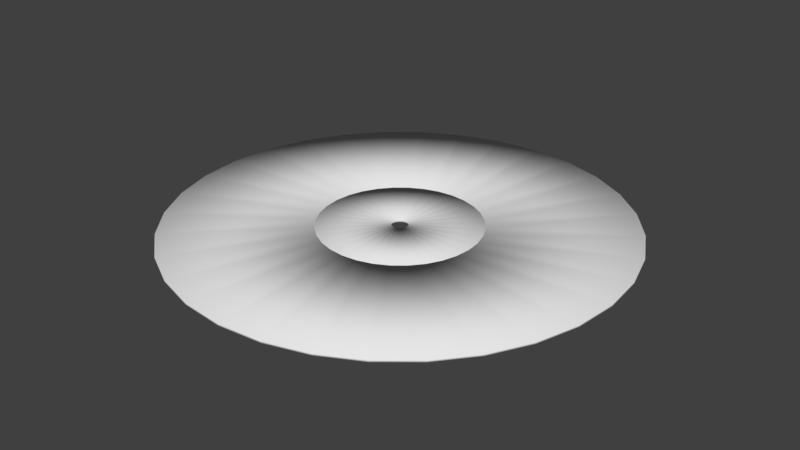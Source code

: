 # Source: Gram.Disc.blend  (saved by Blender 2.78.0; exported with 4.5.12 LTS)
import bpy
from mathutils import Matrix  # noqa: F401  (used for matrix-valued properties, if any)

bpy.ops.wm.read_factory_settings(use_empty=True)
scene = bpy.context.scene
scene.name = 'Scene'

# ---- collections
col_collection_1 = bpy.data.collections.new('Collection 1'); scene.collection.children.link(col_collection_1)

# ---- world
world_world = bpy.data.worlds.new('World'); scene.world = world_world
world_world.color = (0.05088, 0.05088, 0.05088)
world_world.use_sun_shadow = False
world_world.sun_shadow_jitter_overblur = 0.0
world_world.cycles.sampling_method = 'MANUAL'

# ---- meshes
me_plane_001 = bpy.data.meshes.new('Plane.001')
me_plane_001.from_pydata([(0.1951, 0.9808, 0.0), (0.3827, 0.9239, 0.0), (0.5556, 0.8315, 0.0), (0.7071, 0.7071, 0.0), (0.8315, 0.5556, 0.0), (0.9239, 0.3827, 0.0), (0.9808, 0.1951, 0.0), (1.0, 1.14e-06, 0.0), (0.9808, -0.1951, 0.0), (0.9239, -0.3827, 0.0), (0.8315, -0.5556, 0.0), (0.7071, -0.7071, 0.0), (0.5556, -0.8315, 0.0), (0.3827, -0.9239, 0.0), (0.1951, -0.9808, 0.0), (5.007e-07, -1.0, 0.0), (-0.1951, -0.9808, 0.0), (-0.3827, -0.9239, 0.0), (-0.5556, -0.8315, 0.0), (-0.7071, -0.7071, 0.0), (-0.8315, -0.5556, 0.0), (-0.9239, -0.3827, 0.0), (-0.9808, -0.1951, 0.0), (-1.0, -9.935e-08, 0.0), (-0.9808, 0.1951, 0.0), (-0.9239, 0.3827, 0.0), (-0.8315, 0.5556, 0.0), (-0.7071, 0.7071, 0.0), (-0.5556, 0.8315, 0.0), (-0.3827, 0.9239, 0.0), (-0.1951, 0.9808, 0.0), (-1.748e-07, 1.0, 0.0), (0.06903, 0.347, 0.0), (0.1354, 0.3269, 0.0), (0.1966, 0.2942, 0.0), (0.2502, 0.2502, 0.0), (0.2942, 0.1966, 0.0), (0.3269, 0.1354, 0.0), (0.347, 0.06903, 0.0), (0.3538, 6.557e-07, 0.0), (0.347, -0.06903, 0.0), (0.3269, -0.1354, 0.0), (0.2942, -0.1966, 0.0), (0.2502, -0.2502, 0.0), (0.1966, -0.2942, 0.0), (0.1354, -0.3269, 0.0), (0.06903, -0.347, 0.0), (3.61e-08, -0.3538, 0.0), (-0.06903, -0.347, 0.0), (-0.1354, -0.3269, 0.0), (-0.1966, -0.2942, 0.0), (-0.2502, -0.2502, 0.0), (-0.2942, -0.1966, 0.0), (-0.3269, -0.1354, 0.0), (-0.347, -0.06903, 0.0), (-0.3538, 2.17e-07, 0.0), (-0.347, 0.06903, 0.0), (-0.3269, 0.1354, 0.0), (-0.2942, 0.1966, 0.0), (-0.2502, 0.2502, 0.0), (-0.1966, 0.2942, 0.0), (-0.1354, 0.3269, 0.0), (-0.06903, 0.347, 0.0), (-2.029e-07, 0.3538, 0.0), (-1.748e-07, 1.0, 0.01), (0.1951, 0.9808, 0.01), (0.3827, 0.9239, 0.01), (0.5556, 0.8315, 0.01), (0.7071, 0.7071, 0.01), (0.8315, 0.5556, 0.01), (0.9239, 0.3827, 0.01), (0.9808, 0.1951, 0.01), (1.0, 1.14e-06, 0.01), (0.9808, -0.1951, 0.01), (0.9239, -0.3827, 0.01), (0.8315, -0.5556, 0.01), (0.7071, -0.7071, 0.01), (0.5556, -0.8315, 0.01), (0.3827, -0.9239, 0.01), (0.1951, -0.9808, 0.01), (5.007e-07, -1.0, 0.01), (-0.1951, -0.9808, 0.01), (-0.3827, -0.9239, 0.01), (-0.5556, -0.8315, 0.01), (-0.7071, -0.7071, 0.01), (-0.8315, -0.5556, 0.01), (-0.9239, -0.3827, 0.01), (-0.9808, -0.1951, 0.01), (-1.0, -9.935e-08, 0.01), (-0.9808, 0.1951, 0.01), (-0.9239, 0.3827, 0.01), (-0.8315, 0.5556, 0.01), (-0.7071, 0.7071, 0.01), (-0.5556, 0.8315, 0.01), (-0.3827, 0.9239, 0.01), (-0.1951, 0.9808, 0.01), (-2.029e-07, 0.3538, 0.01), (0.06903, 0.347, 0.01), (0.1354, 0.3269, 0.01), (0.1966, 0.2942, 0.01), (0.2502, 0.2502, 0.01), (0.2942, 0.1966, 0.01), (0.3269, 0.1354, 0.01), (0.347, 0.06903, 0.01), (0.3538, 6.557e-07, 0.01), (0.347, -0.06903, 0.01), (0.3269, -0.1354, 0.01), (0.2942, -0.1966, 0.01), (0.2502, -0.2502, 0.01), (0.1966, -0.2942, 0.01), (0.1354, -0.3269, 0.01), (0.06903, -0.347, 0.01), (3.61e-08, -0.3538, 0.01), (-0.06903, -0.347, 0.01), (-0.1354, -0.3269, 0.01), (-0.1966, -0.2942, 0.01), (-0.2502, -0.2502, 0.01), (-0.2942, -0.1966, 0.01), (-0.3269, -0.1354, 0.01), (-0.347, -0.06903, 0.01), (-0.3538, 2.17e-07, 0.01), (-0.347, 0.06903, 0.01), (-0.3269, 0.1354, 0.01), (-0.2942, 0.1966, 0.01), (-0.2502, 0.2502, 0.01), (-0.1966, 0.2942, 0.01), (-0.1354, 0.3269, 0.01), (-0.06903, 0.347, 0.01)], [], [(25, 26, 58, 57), (12, 13, 45, 44), (31, 0, 32, 63), (26, 27, 59, 58), (13, 14, 46, 45), (0, 1, 33, 32), (27, 28, 60, 59), (14, 15, 47, 46), (1, 2, 34, 33), (28, 29, 61, 60), (15, 16, 48, 47), (2, 3, 35, 34), (29, 30, 62, 61), (16, 17, 49, 48), (3, 4, 36, 35), (30, 31, 63, 62), (17, 18, 50, 49), (4, 5, 37, 36), (18, 19, 51, 50), (5, 6, 38, 37), (19, 20, 52, 51), (6, 7, 39, 38), (20, 21, 53, 52), (7, 8, 40, 39), (21, 22, 54, 53), (8, 9, 41, 40), (22, 23, 55, 54), (9, 10, 42, 41), (23, 24, 56, 55), (10, 11, 43, 42), (24, 25, 57, 56), (11, 12, 44, 43), (90, 122, 123, 91), (77, 109, 110, 78), (64, 96, 97, 65), (91, 123, 124, 92), (78, 110, 111, 79), (65, 97, 98, 66), (92, 124, 125, 93), (79, 111, 112, 80), (66, 98, 99, 67), (93, 125, 126, 94), (80, 112, 113, 81), (67, 99, 100, 68), (94, 126, 127, 95), (81, 113, 114, 82), (68, 100, 101, 69), (95, 127, 96, 64), (82, 114, 115, 83), (69, 101, 102, 70), (83, 115, 116, 84), (70, 102, 103, 71), (84, 116, 117, 85), (71, 103, 104, 72), (85, 117, 118, 86), (72, 104, 105, 73), (86, 118, 119, 87), (73, 105, 106, 74), (87, 119, 120, 88), (74, 106, 107, 75), (88, 120, 121, 89), (75, 107, 108, 76), (89, 121, 122, 90), (76, 108, 109, 77), (50, 115, 114, 49), (23, 88, 89, 24), (51, 116, 115, 50), (24, 89, 90, 25), (52, 117, 116, 51), (25, 90, 91, 26), (31, 64, 65, 0), (53, 118, 117, 52), (26, 91, 92, 27), (0, 65, 66, 1), (54, 119, 118, 53), (27, 92, 93, 28), (1, 66, 67, 2), (55, 120, 119, 54), (28, 93, 94, 29), (2, 67, 68, 3), (56, 121, 120, 55), (29, 94, 95, 30), (3, 68, 69, 4), (57, 122, 121, 56), (30, 95, 64, 31), (4, 69, 70, 5), (58, 123, 122, 57), (32, 97, 96, 63), (5, 70, 71, 6), (59, 124, 123, 58), (33, 98, 97, 32), (6, 71, 72, 7), (60, 125, 124, 59), (34, 99, 98, 33), (7, 72, 73, 8), (61, 126, 125, 60), (35, 100, 99, 34), (8, 73, 74, 9), (62, 127, 126, 61), (36, 101, 100, 35), (9, 74, 75, 10), (63, 96, 127, 62), (37, 102, 101, 36), (10, 75, 76, 11), (38, 103, 102, 37), (11, 76, 77, 12), (39, 104, 103, 38), (12, 77, 78, 13), (40, 105, 104, 39), (13, 78, 79, 14), (41, 106, 105, 40), (14, 79, 80, 15), (42, 107, 106, 41), (15, 80, 81, 16), (43, 108, 107, 42), (16, 81, 82, 17), (44, 109, 108, 43), (17, 82, 83, 18), (45, 110, 109, 44), (18, 83, 84, 19), (46, 111, 110, 45), (19, 84, 85, 20), (47, 112, 111, 46), (20, 85, 86, 21), (48, 113, 112, 47), (21, 86, 87, 22), (49, 114, 113, 48), (22, 87, 88, 23)])
me_plane_001.polygons.foreach_set('use_smooth', [True] * 128)
_uv = me_plane_001.uv_layers.new(name='UVMap')
_uv.uv.foreach_set('vector', [1.0, 0.2537, 1.0, 0.3091, 0.8237, 0.2896, 0.8237, 0.2732, 0.5285, 0.1481, 0.5558, 0.102, 0.6927, 0.2285, 0.6847, 0.2421, 0.8684, 0.5308, 0.8229, 0.552, 0.7715, 0.3612, 0.7849, 0.3549, 1.0, 0.3091, 0.9904, 0.3635, 0.8209, 0.3056, 0.8237, 0.2896, 0.5558, 0.102, 0.5906, 0.06283, 0.703, 0.217, 0.6927, 0.2285, 0.8229, 0.552, 0.7746, 0.5628, 0.7573, 0.3644, 0.7715, 0.3612, 0.9904, 0.3635, 0.9715, 0.4147, 0.8153, 0.3207, 0.8209, 0.3056, 0.5906, 0.06283, 0.6316, 0.03203, 0.7151, 0.2079, 0.703, 0.217, 0.7746, 0.5628, 0.7254, 0.5628, 0.7427, 0.3644, 0.7573, 0.3644, 0.9715, 0.4147, 0.9442, 0.4608, 0.8073, 0.3343, 0.8153, 0.3207, 0.6316, 0.03203, 0.6771, 0.01081, 0.7285, 0.2016, 0.7151, 0.2079, 0.7254, 0.5628, 0.6771, 0.552, 0.7285, 0.3612, 0.7427, 0.3644, 0.9442, 0.4608, 0.9094, 0.5, 0.797, 0.3459, 0.8073, 0.3343, 0.6771, 0.01081, 0.7254, 0.0, 0.7427, 0.1984, 0.7285, 0.2016, 0.6771, 0.552, 0.6316, 0.5308, 0.7151, 0.3549, 0.7285, 0.3612, 0.9094, 0.5, 0.8684, 0.5308, 0.7849, 0.3549, 0.797, 0.3459, 0.7254, 0.0, 0.7746, 1.685e-08, 0.7573, 0.1984, 0.7427, 0.1984, 0.6316, 0.5308, 0.5906, 0.5, 0.703, 0.3459, 0.7151, 0.3549, 0.7746, 1.685e-08, 0.8229, 0.01081, 0.7715, 0.2016, 0.7573, 0.1984, 0.5906, 0.5, 0.5558, 0.4608, 0.6927, 0.3343, 0.703, 0.3459, 0.8229, 0.01081, 0.8684, 0.03203, 0.7849, 0.2079, 0.7715, 0.2016, 0.5558, 0.4608, 0.5285, 0.4147, 0.6847, 0.3207, 0.6927, 0.3343, 0.8684, 0.03203, 0.9094, 0.06283, 0.797, 0.217, 0.7849, 0.2079, 0.5285, 0.4147, 0.5096, 0.3635, 0.6791, 0.3056, 0.6847, 0.3207, 0.9094, 0.06283, 0.9442, 0.102, 0.8073, 0.2285, 0.797, 0.217, 0.5096, 0.3635, 0.5, 0.3091, 0.6763, 0.2896, 0.6791, 0.3056, 0.9442, 0.102, 0.9715, 0.1481, 0.8153, 0.2421, 0.8073, 0.2285, 0.5, 0.3091, 0.5, 0.2537, 0.6763, 0.2732, 0.6763, 0.2896, 0.9715, 0.1481, 0.9904, 0.1993, 0.8209, 0.2572, 0.8153, 0.2421, 0.5, 0.2537, 0.5096, 0.1993, 0.6791, 0.2572, 0.6763, 0.2732, 0.9904, 0.1993, 1.0, 0.2537, 0.8237, 0.2732, 0.8209, 0.2572, 0.5096, 0.1993, 0.5285, 0.1481, 0.6847, 0.2421, 0.6791, 0.2572, 0.09063, 0.5, 0.203, 0.3459, 0.2151, 0.3549, 0.1316, 0.5308, 0.2746, 0.0, 0.2573, 0.1984, 0.2427, 0.1984, 0.2254, 6.742e-08, 0.3684, 0.5308, 0.2849, 0.3549, 0.297, 0.3459, 0.4094, 0.5, 0.1316, 0.5308, 0.2151, 0.3549, 0.2285, 0.3612, 0.1771, 0.552, 0.2254, 6.742e-08, 0.2427, 0.1984, 0.2285, 0.2016, 0.1771, 0.01081, 0.4094, 0.5, 0.297, 0.3459, 0.3073, 0.3343, 0.4442, 0.4608, 0.1771, 0.552, 0.2285, 0.3612, 0.2427, 0.3644, 0.2254, 0.5628, 0.1771, 0.01081, 0.2285, 0.2016, 0.2151, 0.2079, 0.1316, 0.03203, 0.4442, 0.4608, 0.3073, 0.3343, 0.3153, 0.3207, 0.4715, 0.4147, 0.2254, 0.5628, 0.2427, 0.3644, 0.2573, 0.3644, 0.2746, 0.5628, 0.1316, 0.03203, 0.2151, 0.2079, 0.203, 0.217, 0.09063, 0.06283, 0.4715, 0.4147, 0.3153, 0.3207, 0.3209, 0.3056, 0.4904, 0.3635, 0.2746, 0.5628, 0.2573, 0.3644, 0.2715, 0.3612, 0.3229, 0.552, 0.09063, 0.06283, 0.203, 0.217, 0.1927, 0.2285, 0.05581, 0.102, 0.4904, 0.3635, 0.3209, 0.3056, 0.3237, 0.2896, 0.5, 0.3091, 0.3229, 0.552, 0.2715, 0.3612, 0.2849, 0.3549, 0.3684, 0.5308, 0.05581, 0.102, 0.1927, 0.2285, 0.1847, 0.2421, 0.02845, 0.1481, 0.5, 0.3091, 0.3237, 0.2896, 0.3237, 0.2732, 0.5, 0.2537, 0.02845, 0.1481, 0.1847, 0.2421, 0.1791, 0.2572, 0.009607, 0.1993, 0.5, 0.2537, 0.3237, 0.2732, 0.3209, 0.2572, 0.4904, 0.1993, 0.009607, 0.1993, 0.1791, 0.2572, 0.1763, 0.2732, 0.0, 0.2537, 0.4904, 0.1993, 0.3209, 0.2572, 0.3153, 0.2421, 0.4715, 0.1481, 0.0, 0.2537, 0.1763, 0.2732, 0.1763, 0.2896, 5.989e-08, 0.3091, 0.4715, 0.1481, 0.3153, 0.2421, 0.3073, 0.2285, 0.4442, 0.102, 5.989e-08, 0.3091, 0.1763, 0.2896, 0.1791, 0.3056, 0.009607, 0.3635, 0.4442, 0.102, 0.3073, 0.2285, 0.297, 0.217, 0.4094, 0.06283, 0.009607, 0.3635, 0.1791, 0.3056, 0.1847, 0.3207, 0.02845, 0.4147, 0.4094, 0.06283, 0.297, 0.217, 0.2849, 0.2079, 0.3684, 0.03203, 0.02845, 0.4147, 0.1847, 0.3207, 0.1927, 0.3343, 0.05581, 0.4608, 0.3684, 0.03203, 0.2849, 0.2079, 0.2715, 0.2016, 0.3229, 0.01081, 0.05581, 0.4608, 0.1927, 0.3343, 0.203, 0.3459, 0.09063, 0.5, 0.3229, 0.01081, 0.2715, 0.2016, 0.2573, 0.1984, 0.2746, 0.0, 0.01758, 0.6802, 0.01507, 0.6802, 0.01507, 0.6686, 0.01758, 0.6686, 0.01005, 0.7145, 0.007536, 0.7145, 0.007536, 0.6601, 0.01005, 0.6601, 0.01256, 0.5744, 0.01005, 0.5744, 0.01005, 0.5628, 0.01256, 0.5628, 0.01005, 0.6601, 0.007536, 0.6601, 0.007536, 0.6089, 0.01005, 0.6089, 0.01256, 0.588, 0.01005, 0.588, 0.01005, 0.5744, 0.01256, 0.5744, 0.01005, 0.6089, 0.007536, 0.6089, 0.007536, 0.5628, 0.01005, 0.5628, 0.007536, 0.6993, 0.005024, 0.6993, 0.005024, 0.6481, 0.007536, 0.6481, 0.01256, 0.6031, 0.01005, 0.6031, 0.01005, 0.588, 0.01256, 0.588, 0.007536, 0.9608, 0.005024, 0.9608, 0.005024, 0.9147, 0.007536, 0.9147, 0.007536, 0.6481, 0.005024, 0.6481, 0.005024, 0.602, 0.007536, 0.602, 0.01256, 0.6191, 0.01005, 0.6191, 0.01005, 0.6031, 0.01256, 0.6031, 0.007536, 0.9147, 0.005024, 0.9147, 0.005024, 0.8635, 0.007536, 0.8635, 0.007536, 0.602, 0.005024, 0.602, 0.005024, 0.5628, 0.007536, 0.5628, 0.01256, 0.6355, 0.01005, 0.6355, 0.01005, 0.6191, 0.01256, 0.6191, 0.007536, 0.8635, 0.005024, 0.8635, 0.005024, 0.8091, 0.007536, 0.8091, 1.977e-08, 0.5628, 0.002512, 0.5628, 0.002512, 0.602, 1.181e-08, 0.602, 0.01256, 0.6515, 0.01005, 0.6515, 0.01005, 0.6355, 0.01256, 0.6355, 0.007536, 0.8091, 0.005024, 0.8091, 0.005024, 0.7537, 0.007536, 0.7537, 1.181e-08, 0.602, 0.002512, 0.602, 0.002512, 0.6481, 1.556e-08, 0.6481, 0.01256, 0.6666, 0.01005, 0.6666, 0.01005, 0.6515, 0.01256, 0.6515, 0.007536, 0.7537, 0.005024, 0.7537, 0.005024, 0.6993, 0.007536, 0.6993, 1.556e-08, 0.6481, 0.002512, 0.6481, 0.002512, 0.6993, 2.223e-09, 0.6993, 0.01256, 0.6802, 0.01005, 0.6802, 0.01005, 0.6666, 0.01256, 0.6666, 0.01507, 0.6355, 0.01256, 0.6355, 0.01256, 0.6191, 0.01507, 0.6191, 2.223e-09, 0.6993, 0.002512, 0.6993, 0.002512, 0.7537, 4.796e-09, 0.7537, 0.01256, 0.6917, 0.01005, 0.6917, 0.01005, 0.6802, 0.01256, 0.6802, 0.01507, 0.6515, 0.01256, 0.6515, 0.01256, 0.6355, 0.01507, 0.6355, 4.796e-09, 0.7537, 0.002512, 0.7537, 0.002512, 0.8091, 0.0, 0.8091, 0.01507, 0.5744, 0.01256, 0.5744, 0.01256, 0.5628, 0.01507, 0.5628, 0.01507, 0.6666, 0.01256, 0.6666, 0.01256, 0.6515, 0.01507, 0.6515, 0.0, 0.8091, 0.002512, 0.8091, 0.002512, 0.8635, 4.913e-09, 0.8635, 0.01507, 0.588, 0.01256, 0.588, 0.01256, 0.5744, 0.01507, 0.5744, 0.01507, 0.6802, 0.01256, 0.6802, 0.01256, 0.6666, 0.01507, 0.6666, 4.913e-09, 0.8635, 0.002512, 0.8635, 0.002512, 0.9147, 1.755e-09, 0.9147, 0.01507, 0.6031, 0.01256, 0.6031, 0.01256, 0.588, 0.01507, 0.588, 0.01758, 0.655, 0.0201, 0.655, 0.0201, 0.6686, 0.01758, 0.6686, 1.755e-09, 0.9147, 0.002512, 0.9147, 0.002512, 0.9608, 6.434e-09, 0.9608, 0.01507, 0.6191, 0.01256, 0.6191, 0.01256, 0.6031, 0.01507, 0.6031, 0.01758, 0.6399, 0.0201, 0.6399, 0.0201, 0.655, 0.01758, 0.655, 6.434e-09, 0.9608, 0.002512, 0.9608, 0.002512, 1.0, 5.849e-10, 1.0, 0.01758, 0.6239, 0.0201, 0.6239, 0.0201, 0.6399, 0.01758, 0.6399, 0.005024, 0.9608, 0.002512, 0.9608, 0.002512, 0.9216, 0.005024, 0.9216, 0.01758, 0.6075, 0.0201, 0.6075, 0.0201, 0.6239, 0.01758, 0.6239, 0.005024, 0.9216, 0.002512, 0.9216, 0.002512, 0.8755, 0.005024, 0.8755, 0.01758, 0.5915, 0.0201, 0.5915, 0.0201, 0.6075, 0.01758, 0.6075, 0.005024, 0.8755, 0.002512, 0.8755, 0.002512, 0.8243, 0.005024, 0.8243, 0.01758, 0.5764, 0.0201, 0.5764, 0.0201, 0.5915, 0.01758, 0.5915, 0.005024, 0.8243, 0.002512, 0.8243, 0.002512, 0.7699, 0.005024, 0.7699, 0.01758, 0.5628, 0.0201, 0.5628, 0.0201, 0.5764, 0.01758, 0.5764, 0.005024, 0.7699, 0.002512, 0.7699, 0.002512, 0.7145, 0.005024, 0.7145, 0.01758, 0.5764, 0.01507, 0.5764, 0.01507, 0.5628, 0.01758, 0.5628, 0.005024, 0.7145, 0.002512, 0.7145, 0.002512, 0.6601, 0.005024, 0.6601, 0.01758, 0.5915, 0.01507, 0.5915, 0.01507, 0.5764, 0.01758, 0.5764, 0.005024, 0.6601, 0.002512, 0.6601, 0.002512, 0.6089, 0.005024, 0.6089, 0.01758, 0.6075, 0.01507, 0.6075, 0.01507, 0.5915, 0.01758, 0.5915, 0.005024, 0.6089, 0.002512, 0.6089, 0.002512, 0.5628, 0.005024, 0.5628, 0.01758, 0.6239, 0.01507, 0.6239, 0.01507, 0.6075, 0.01758, 0.6075, 0.01005, 0.9216, 0.007536, 0.9216, 0.007536, 0.8755, 0.01005, 0.8755, 0.01758, 0.6399, 0.01507, 0.6399, 0.01507, 0.6239, 0.01758, 0.6239, 0.01005, 0.8755, 0.007536, 0.8755, 0.007536, 0.8243, 0.01005, 0.8243, 0.01758, 0.655, 0.01507, 0.655, 0.01507, 0.6399, 0.01758, 0.6399, 0.01005, 0.8243, 0.007536, 0.8243, 0.007536, 0.7699, 0.01005, 0.7699, 0.01758, 0.6686, 0.01507, 0.6686, 0.01507, 0.655, 0.01758, 0.655, 0.01005, 0.7699, 0.007536, 0.7699, 0.007536, 0.7145, 0.01005, 0.7145])
me_plane_001.use_remesh_preserve_volume = False
me_plane_001.use_remesh_preserve_attributes = False
me_plane_001.use_mirror_vertex_groups = False
me_plane_001.update()
me_plane = bpy.data.meshes.new('Plane')
me_plane.from_pydata([(0.03633, 3.181e-07, 0.0), (0.3538, 5.938e-07, 0.0), (-0.03357, -0.0139, 0.0), (-0.3269, -0.1354, 0.0), (0.03563, -0.007087, 0.0), (0.347, -0.06903, 0.0), (-0.03563, -0.007087, 0.0), (-0.347, -0.06903, 0.0), (0.03356, -0.0139, 0.0), (0.3269, -0.1354, 0.0), (-0.03633, 2.858e-07, 0.0), (-0.3538, 2.789e-07, 0.0), (0.03021, -0.02018, 0.0), (0.2942, -0.1966, 0.0), (-0.03563, 0.007088, 0.0), (-0.347, 0.06903, 0.0), (0.02569, -0.02569, 0.0), (0.2502, -0.2502, 0.0), (-0.03357, 0.0139, 0.0), (-0.3269, 0.1354, 0.0), (0.02018, -0.03021, 0.0), (0.1966, -0.2942, 0.0), (-0.03021, 0.02018, 0.0), (-0.2942, 0.1966, 0.0), (0.0139, -0.03356, 0.0), (0.1354, -0.3269, 0.0), (0.007088, 0.03563, 0.0), (0.06903, 0.347, 0.0), (-0.02569, 0.02569, 0.0), (-0.2502, 0.2502, 0.0), (0.007088, -0.03563, 0.0), (0.06903, -0.347, 0.0), (-1.302e-07, 0.03633, 0.01), (-0.007088, 0.03563, 0.01), (-0.0139, 0.03357, 0.01), (-0.02018, 0.03021, 0.01), (-0.02569, 0.02569, 0.01), (-0.03021, 0.02018, 0.01), (-0.03357, 0.0139, 0.01), (-0.03563, 0.007088, 0.01), (-0.03633, 2.858e-07, 0.01), (-0.03563, -0.007087, 0.01), (-0.03357, -0.0139, 0.01), (-0.03021, -0.02018, 0.01), (-0.02569, -0.02569, 0.01), (-0.02018, -0.03021, 0.01), (-0.0139, -0.03356, 0.01), (-0.007088, -0.03563, 0.01), (-1.184e-07, -0.03633, 0.01), (0.007088, -0.03563, 0.01), (0.0139, -0.03356, 0.01), (0.02018, -0.03021, 0.01), (0.02569, -0.02569, 0.01), (0.03021, -0.02018, 0.01), (0.03356, -0.0139, 0.01), (0.03563, -0.007087, 0.01), (0.03633, 3.181e-07, 0.01), (0.03563, 0.007088, 0.01), (0.03356, 0.0139, 0.01), (0.03021, 0.02018, 0.01), (0.02569, 0.02569, 0.01), (0.02018, 0.03021, 0.01), (0.0139, 0.03357, 0.01), (0.007088, 0.03563, 0.01), (0.06903, 0.347, 0.01), (0.1354, 0.3269, 0.01), (0.1966, 0.2942, 0.01), (0.2502, 0.2502, 0.01), (0.2942, 0.1966, 0.01), (0.3269, 0.1354, 0.01), (0.347, 0.06903, 0.01), (0.3538, 5.938e-07, 0.01), (0.347, -0.06903, 0.01), (0.3269, -0.1354, 0.01), (0.2942, -0.1966, 0.01), (0.2502, -0.2502, 0.01), (0.1966, -0.2942, 0.01), (0.1354, -0.3269, 0.01), (0.06903, -0.347, 0.01), (-2.577e-08, -0.3538, 0.01), (-0.06903, -0.347, 0.01), (-0.1354, -0.3269, 0.01), (-0.1966, -0.2942, 0.01), (-0.2502, -0.2502, 0.01), (-0.2942, -0.1966, 0.01), (-0.3269, -0.1354, 0.01), (-0.347, -0.06903, 0.01), (-0.3538, 2.789e-07, 0.01), (-0.347, 0.06903, 0.01), (-0.3269, 0.1354, 0.01), (-0.2942, 0.1966, 0.01), (-0.2502, 0.2502, 0.01), (-0.1966, 0.2942, 0.01), (-0.1354, 0.3269, 0.01), (-0.06903, 0.347, 0.01), (-1.411e-07, 0.3538, 0.01), (-0.2942, -0.1966, 0.0), (-0.03021, -0.02018, 0.0), (0.347, 0.06903, 0.0), (0.03563, 0.007088, 0.0), (-0.2502, -0.2502, 0.0), (-0.02569, -0.02569, 0.0), (0.3269, 0.1354, 0.0), (0.03356, 0.0139, 0.0), (-0.1966, -0.2942, 0.0), (-0.02018, -0.03021, 0.0), (-1.411e-07, 0.3538, 0.0), (-1.302e-07, 0.03633, 0.0), (0.2942, 0.1966, 0.0), (0.03021, 0.02018, 0.0), (-0.1354, -0.3269, 0.0), (-0.0139, -0.03356, 0.0), (-0.06903, 0.347, 0.0), (-0.007088, 0.03563, 0.0), (0.2502, 0.2502, 0.0), (0.02569, 0.02569, 0.0), (-0.06903, -0.347, 0.0), (-0.007088, -0.03563, 0.0), (-1.184e-07, -0.03633, 0.0), (-2.577e-08, -0.3538, 0.0), (-0.1354, 0.3269, 0.0), (-0.0139, 0.03357, 0.0), (-0.02018, 0.03021, 0.0), (-0.1966, 0.2942, 0.0), (0.1966, 0.2942, 0.0), (0.02018, 0.03021, 0.0), (0.0139, 0.03357, 0.0), (0.1354, 0.3269, 0.0)], [], [(31, 119, 118, 30), (78, 49, 48, 79), (91, 36, 35, 92), (64, 63, 62, 65), (77, 50, 49, 78), (90, 37, 36, 91), (95, 32, 63, 64), (76, 51, 50, 77), (89, 38, 37, 90), (75, 52, 51, 76), (88, 39, 38, 89), (74, 53, 52, 75), (87, 40, 39, 88), (73, 54, 53, 74), (86, 41, 40, 87), (72, 55, 54, 73), (85, 42, 41, 86), (71, 56, 55, 72), (84, 43, 42, 85), (70, 57, 56, 71), (83, 44, 43, 84), (69, 58, 57, 70), (82, 45, 44, 83), (68, 59, 58, 69), (81, 46, 45, 82), (94, 33, 32, 95), (67, 60, 59, 68), (80, 47, 46, 81), (93, 34, 33, 94), (66, 61, 60, 67), (79, 48, 47, 80), (92, 35, 34, 93), (65, 62, 61, 66), (29, 123, 122, 28), (27, 127, 126, 26), (25, 31, 30, 24), (23, 29, 28, 22), (106, 27, 26, 107), (21, 25, 24, 20), (19, 23, 22, 18), (17, 21, 20, 16), (15, 19, 18, 14), (13, 17, 16, 12), (11, 15, 14, 10), (9, 13, 12, 8), (7, 11, 10, 6), (5, 9, 8, 4), (3, 7, 6, 2), (1, 5, 4, 0), (96, 3, 2, 97), (98, 1, 0, 99), (100, 96, 97, 101), (102, 98, 99, 103), (104, 100, 101, 105), (108, 102, 103, 109), (110, 104, 105, 111), (112, 106, 107, 113), (114, 108, 109, 115), (116, 110, 111, 117), (120, 112, 113, 121), (124, 114, 115, 125), (119, 116, 117, 118), (123, 120, 121, 122), (127, 124, 125, 126), (93, 120, 123, 92), (67, 114, 124, 66), (42, 2, 6, 41), (94, 112, 120, 93), (68, 108, 114, 67), (43, 97, 2, 42), (95, 106, 112, 94), (69, 102, 108, 68), (44, 101, 97, 43), (70, 98, 102, 69), (45, 105, 101, 44), (71, 1, 98, 70), (46, 111, 105, 45), (72, 5, 1, 71), (47, 117, 111, 46), (73, 9, 5, 72), (48, 118, 117, 47), (74, 13, 9, 73), (49, 30, 118, 48), (75, 17, 13, 74), (50, 24, 30, 49), (76, 21, 17, 75), (51, 20, 24, 50), (77, 25, 21, 76), (52, 16, 20, 51), (78, 31, 25, 77), (53, 12, 16, 52), (79, 119, 31, 78), (54, 8, 12, 53), (80, 116, 119, 79), (55, 4, 8, 54), (81, 110, 116, 80), (56, 0, 4, 55), (82, 104, 110, 81), (57, 99, 0, 56), (83, 100, 104, 82), (58, 103, 99, 57), (84, 96, 100, 83), (59, 109, 103, 58), (33, 113, 107, 32), (85, 3, 96, 84), (60, 115, 109, 59), (34, 121, 113, 33), (86, 7, 3, 85), (61, 125, 115, 60), (35, 122, 121, 34), (87, 11, 7, 86), (62, 126, 125, 61), (36, 28, 122, 35), (88, 15, 11, 87), (63, 26, 126, 62), (37, 22, 28, 36), (89, 19, 15, 88), (32, 107, 26, 63), (38, 18, 22, 37), (90, 23, 19, 89), (64, 27, 106, 95), (39, 14, 18, 38), (91, 29, 23, 90), (65, 127, 27, 64), (40, 10, 14, 39), (92, 123, 29, 91), (66, 124, 127, 65), (41, 6, 10, 40)])
me_plane.polygons.foreach_set('use_smooth', [True] * 128)
_uv = me_plane.uv_layers.new(name='UVMap')
_uv.uv.foreach_set('vector', [0.6458, 0.9807, 0.5492, 0.9999, 0.5063, 0.5642, 0.5187, 0.5617, 0.2632, 0.05699, 0.4696, 0.4431, 0.4591, 0.4502, 0.1813, 0.1117, 0.4508, 0.9999, 0.4937, 0.5642, 0.5063, 0.5642, 0.5492, 0.9999, 0.8883, 0.8187, 0.5498, 0.5409, 0.5569, 0.5304, 0.943, 0.7368, 0.3542, 0.01931, 0.4813, 0.4383, 0.4696, 0.4431, 0.2632, 0.05699, 0.3542, 0.9807, 0.4813, 0.5617, 0.4937, 0.5642, 0.4508, 0.9999, 0.8187, 0.8883, 0.5409, 0.5498, 0.5498, 0.5409, 0.8883, 0.8187, 0.4508, 9.998e-05, 0.4937, 0.4358, 0.4813, 0.4383, 0.3542, 0.01931, 0.2632, 0.943, 0.4696, 0.5569, 0.4813, 0.5617, 0.3542, 0.9807, 0.5492, 0.0001, 0.5063, 0.4358, 0.4937, 0.4358, 0.4508, 9.998e-05, 0.1813, 0.8883, 0.4591, 0.5498, 0.4696, 0.5569, 0.2632, 0.943, 0.6458, 0.01931, 0.5187, 0.4383, 0.5063, 0.4358, 0.5492, 0.0001, 0.1117, 0.8187, 0.4502, 0.5409, 0.4591, 0.5498, 0.1813, 0.8883, 0.7368, 0.05699, 0.5304, 0.4431, 0.5187, 0.4383, 0.6458, 0.01931, 0.05699, 0.7368, 0.4431, 0.5304, 0.4502, 0.5409, 0.1117, 0.8187, 0.8187, 0.1117, 0.5409, 0.4502, 0.5304, 0.4431, 0.7368, 0.05699, 0.01931, 0.6458, 0.4383, 0.5187, 0.4431, 0.5304, 0.05699, 0.7368, 0.8883, 0.1813, 0.5498, 0.4591, 0.5409, 0.4502, 0.8187, 0.1117, 0.0001001, 0.5492, 0.4358, 0.5063, 0.4383, 0.5187, 0.01931, 0.6458, 0.943, 0.2632, 0.5569, 0.4696, 0.5498, 0.4591, 0.8883, 0.1813, 9.998e-05, 0.4508, 0.4358, 0.4937, 0.4358, 0.5063, 0.0001001, 0.5492, 0.9807, 0.3542, 0.5617, 0.4813, 0.5569, 0.4696, 0.943, 0.2632, 0.01931, 0.3542, 0.4383, 0.4813, 0.4358, 0.4937, 9.998e-05, 0.4508, 0.9999, 0.4508, 0.5642, 0.4937, 0.5617, 0.4813, 0.9807, 0.3542, 0.05699, 0.2632, 0.4431, 0.4696, 0.4383, 0.4813, 0.01931, 0.3542, 0.7368, 0.943, 0.5304, 0.5569, 0.5409, 0.5498, 0.8187, 0.8883, 0.9999, 0.5492, 0.5642, 0.5063, 0.5642, 0.4937, 0.9999, 0.4508, 0.1117, 0.1813, 0.4502, 0.4591, 0.4431, 0.4696, 0.05699, 0.2632, 0.6458, 0.9807, 0.5187, 0.5617, 0.5304, 0.5569, 0.7368, 0.943, 0.9807, 0.6458, 0.5617, 0.5187, 0.5642, 0.5063, 0.9999, 0.5492, 0.1813, 0.1117, 0.4591, 0.4502, 0.4502, 0.4591, 0.1117, 0.1813, 0.5492, 0.9999, 0.5063, 0.5642, 0.5187, 0.5617, 0.6458, 0.9807, 0.943, 0.7368, 0.5569, 0.5304, 0.5617, 0.5187, 0.9807, 0.6458, 0.1117, 0.1813, 0.1813, 0.1117, 0.4591, 0.4502, 0.4502, 0.4591, 0.5492, 9.998e-05, 0.6458, 0.01931, 0.5187, 0.4383, 0.5063, 0.4358, 0.7368, 0.943, 0.6458, 0.9807, 0.5187, 0.5617, 0.5304, 0.5569, 0.057, 0.2632, 0.1117, 0.1813, 0.4502, 0.4591, 0.4431, 0.4696, 0.4508, 9.998e-05, 0.5492, 9.998e-05, 0.5063, 0.4358, 0.4937, 0.4358, 0.8187, 0.8883, 0.7368, 0.943, 0.5304, 0.5569, 0.5409, 0.5498, 0.01931, 0.3542, 0.057, 0.2632, 0.4431, 0.4696, 0.4383, 0.4813, 0.8883, 0.8187, 0.8187, 0.8883, 0.5409, 0.5498, 0.5498, 0.5409, 0.0001001, 0.4508, 0.01931, 0.3542, 0.4383, 0.4813, 0.4358, 0.4937, 0.943, 0.7368, 0.8883, 0.8187, 0.5498, 0.5409, 0.5569, 0.5304, 9.998e-05, 0.5492, 0.0001001, 0.4508, 0.4358, 0.4937, 0.4358, 0.5063, 0.9807, 0.6458, 0.943, 0.7368, 0.5569, 0.5304, 0.5617, 0.5187, 0.01931, 0.6458, 9.998e-05, 0.5492, 0.4358, 0.5063, 0.4383, 0.5187, 0.9999, 0.5492, 0.9807, 0.6458, 0.5617, 0.5187, 0.5642, 0.5063, 0.05699, 0.7368, 0.01931, 0.6458, 0.4383, 0.5187, 0.4431, 0.5304, 0.9999, 0.4508, 0.9999, 0.5492, 0.5642, 0.5063, 0.5642, 0.4937, 0.1117, 0.8187, 0.05699, 0.7368, 0.4431, 0.5304, 0.4502, 0.5409, 0.9807, 0.3542, 0.9999, 0.4508, 0.5642, 0.4937, 0.5617, 0.4813, 0.1813, 0.8883, 0.1117, 0.8187, 0.4502, 0.5409, 0.4591, 0.5498, 0.943, 0.2632, 0.9807, 0.3542, 0.5617, 0.4813, 0.5569, 0.4696, 0.2632, 0.943, 0.1813, 0.8883, 0.4591, 0.5498, 0.4696, 0.5569, 0.8883, 0.1813, 0.943, 0.2632, 0.5569, 0.4696, 0.5498, 0.4591, 0.3542, 0.9807, 0.2632, 0.943, 0.4696, 0.5569, 0.4813, 0.5617, 0.3542, 0.01931, 0.4508, 9.998e-05, 0.4937, 0.4358, 0.4813, 0.4383, 0.8187, 0.1117, 0.8883, 0.1813, 0.5498, 0.4591, 0.5409, 0.4502, 0.4508, 0.9999, 0.3542, 0.9807, 0.4813, 0.5617, 0.4937, 0.5642, 0.2632, 0.05699, 0.3542, 0.01931, 0.4813, 0.4383, 0.4696, 0.4431, 0.7368, 0.05699, 0.8187, 0.1117, 0.5409, 0.4502, 0.5304, 0.4431, 0.5492, 0.9999, 0.4508, 0.9999, 0.4937, 0.5642, 0.5063, 0.5642, 0.1813, 0.1117, 0.2632, 0.05699, 0.4696, 0.4431, 0.4591, 0.4502, 0.6458, 0.01931, 0.7368, 0.05699, 0.5304, 0.4431, 0.5187, 0.4383, 0.9521, 0.3884, 0.9362, 0.3884, 0.9362, 0.3536, 0.9521, 0.3536, 0.9521, 0.1347, 0.9681, 0.1347, 0.9681, 0.184, 0.9521, 0.184, 0.9362, 0.4819, 0.9521, 0.4819, 0.9521, 0.4871, 0.9362, 0.4871, 0.9521, 0.3536, 0.9681, 0.3536, 0.9681, 0.3809, 0.9521, 0.3809, 0.9521, 0.08644, 0.9681, 0.08644, 0.9681, 0.1347, 0.9521, 0.1347, 0.9362, 0.476, 0.9521, 0.476, 0.9521, 0.4819, 0.9362, 0.4819, 0.9521, 0.3187, 0.9681, 0.3187, 0.9681, 0.3536, 0.9521, 0.3536, 0.9521, 0.04095, 0.9681, 0.04095, 0.9681, 0.08644, 0.9521, 0.08644, 0.9362, 0.4698, 0.9521, 0.4698, 0.9521, 0.476, 0.9362, 0.476, 0.9521, 0.0, 0.9681, 0.0, 0.9681, 0.04095, 0.9521, 0.04095, 0.9362, 0.4635, 0.9521, 0.4635, 0.9521, 0.4698, 0.9362, 0.4698, 0.984, 0.2323, 1.0, 0.2323, 1.0, 0.2778, 0.984, 0.2778, 0.9362, 0.4573, 0.9521, 0.4573, 0.9521, 0.4635, 0.9362, 0.4635, 0.984, 0.184, 1.0, 0.184, 1.0, 0.2323, 0.984, 0.2323, 0.9362, 0.4515, 0.9521, 0.4515, 0.9521, 0.4573, 0.9362, 0.4573, 0.984, 0.1347, 1.0, 0.1347, 1.0, 0.184, 0.984, 0.184, 0.9362, 0.4462, 0.9521, 0.4462, 0.9521, 0.4515, 0.9362, 0.4515, 0.984, 0.08644, 1.0, 0.08644, 1.0, 0.1347, 0.984, 0.1347, 0.9362, 0.4417, 0.9521, 0.4417, 0.9521, 0.4462, 0.9362, 0.4462, 0.984, 0.04095, 1.0, 0.04095, 1.0, 0.08644, 0.984, 0.08644, 0.9362, 0.4382, 0.9521, 0.4382, 0.9521, 0.4417, 0.9362, 0.4417, 0.984, 0.0, 1.0, 0.0, 1.0, 0.04095, 0.984, 0.04095, 0.9362, 0.4338, 0.9521, 0.4338, 0.9521, 0.4382, 0.9362, 0.4382, 0.9681, 0.3126, 0.984, 0.3126, 0.984, 0.3536, 0.9681, 0.3536, 0.9362, 0.4285, 0.9521, 0.4285, 0.9521, 0.4338, 0.9362, 0.4338, 0.9681, 0.2671, 0.984, 0.2671, 0.984, 0.3126, 0.9681, 0.3126, 0.9362, 0.4227, 0.9521, 0.4227, 0.9521, 0.4285, 0.9362, 0.4285, 0.9681, 0.2188, 0.984, 0.2188, 0.984, 0.2671, 0.9681, 0.2671, 0.9362, 0.4165, 0.9521, 0.4165, 0.9521, 0.4227, 0.9362, 0.4227, 0.9681, 0.1696, 0.984, 0.1696, 0.984, 0.2188, 0.9681, 0.2188, 0.9362, 0.4101, 0.9521, 0.4101, 0.9521, 0.4165, 0.9362, 0.4165, 0.9681, 0.1213, 0.984, 0.1213, 0.984, 0.1696, 0.9681, 0.1696, 0.9362, 0.4039, 0.9521, 0.4039, 0.9521, 0.4101, 0.9362, 0.4101, 0.9681, 0.07577, 0.984, 0.07577, 0.984, 0.1213, 0.9681, 0.1213, 0.9362, 0.3981, 0.9521, 0.3981, 0.9521, 0.4039, 0.9362, 0.4039, 0.9681, 0.03482, 0.984, 0.03482, 0.984, 0.07577, 0.9681, 0.07577, 0.9362, 0.3928, 0.9521, 0.3928, 0.9521, 0.3981, 0.9362, 0.3981, 0.9681, 0.0, 0.984, 1.27e-08, 0.984, 0.03482, 0.9681, 0.03482, 0.9362, 0.3884, 0.9521, 0.3884, 0.9521, 0.3928, 0.9362, 0.3928, 0.9521, 0.392, 0.9681, 0.392, 0.9681, 0.3982, 0.9521, 0.3982, 0.9521, 0.03482, 0.9362, 0.03482, 0.9362, 0.0, 0.9521, 0.0, 0.9521, 0.4218, 0.9681, 0.4218, 0.9681, 0.4263, 0.9521, 0.4263, 0.9521, 0.3862, 0.9681, 0.3862, 0.9681, 0.392, 0.9521, 0.392, 0.9521, 0.07577, 0.9362, 0.07577, 0.9362, 0.03482, 0.9521, 0.03482, 0.9521, 0.4166, 0.9681, 0.4166, 0.9681, 0.4218, 0.9521, 0.4218, 0.9521, 0.3809, 0.9681, 0.3809, 0.9681, 0.3862, 0.9521, 0.3862, 0.9521, 0.1213, 0.9362, 0.1213, 0.9362, 0.07577, 0.9521, 0.07577, 0.9521, 0.4107, 0.9681, 0.4107, 0.9681, 0.4166, 0.9521, 0.4166, 0.9681, 0.447, 0.9521, 0.447, 0.9521, 0.4417, 0.9681, 0.4417, 0.9521, 0.1696, 0.9362, 0.1696, 0.9362, 0.1213, 0.9521, 0.1213, 0.9521, 0.4045, 0.9681, 0.4045, 0.9681, 0.4107, 0.9521, 0.4107, 0.9681, 0.4528, 0.9521, 0.4528, 0.9521, 0.447, 0.9681, 0.447, 0.9521, 0.2188, 0.9362, 0.2188, 0.9362, 0.1696, 0.9521, 0.1696, 0.9521, 0.3982, 0.9681, 0.3982, 0.9681, 0.4045, 0.9521, 0.4045, 0.9681, 0.459, 0.9521, 0.459, 0.9521, 0.4528, 0.9681, 0.4528, 0.9521, 0.2671, 0.9362, 0.2671, 0.9362, 0.2188, 0.9521, 0.2188, 0.9521, 0.2778, 0.9681, 0.2778, 0.9681, 0.3187, 0.9521, 0.3187, 0.9681, 0.4653, 0.9521, 0.4653, 0.9521, 0.459, 0.9681, 0.459, 0.9521, 0.3126, 0.9362, 0.3126, 0.9362, 0.2671, 0.9521, 0.2671, 0.9521, 0.2323, 0.9681, 0.2323, 0.9681, 0.2778, 0.9521, 0.2778, 0.9681, 0.4715, 0.9521, 0.4715, 0.9521, 0.4653, 0.9681, 0.4653, 0.9521, 0.3536, 0.9362, 0.3536, 0.9362, 0.3126, 0.9521, 0.3126, 0.9521, 0.184, 0.9681, 0.184, 0.9681, 0.2323, 0.9521, 0.2323, 0.9681, 0.4774, 0.9521, 0.4774, 0.9521, 0.4715, 0.9681, 0.4715])
me_plane.use_remesh_preserve_volume = False
me_plane.use_remesh_preserve_attributes = False
me_plane.use_mirror_vertex_groups = False
me_plane.update()

# ---- objects
ob_black = bpy.data.objects.new('Black', me_plane_001)
ob_logo = bpy.data.objects.new('Logo', me_plane)

# ---- transforms, parenting, visibility, modifiers, constraints
ob_black.location = (0.0, 0.0, 0.0)
ob_black.lineart.crease_threshold = 0.0
ob_logo.location = (0.0, 0.0, 0.0)
ob_logo.lineart.crease_threshold = 0.0

# ---- collection membership
col_collection_1.objects.link(ob_black)
col_collection_1.objects.link(ob_logo)

# ---- scene / render settings (as saved in the file)
scene.frame_start = 1; scene.frame_end = 10; scene.frame_set(5)
scene.render.engine = 'BLENDER_EEVEE_NEXT'
scene.render.resolution_percentage = 50
scene.render.dither_intensity = 0.0
scene.cycles.use_denoising = False
scene.cycles.samples = 128
scene.cycles.sampling_pattern = 'TABULATED_SOBOL'
scene.cycles.light_sampling_threshold = 0.0
scene.cycles.use_adaptive_sampling = False
scene.cycles.use_light_tree = False
scene.cycles.blur_glossy = 0.0
scene.cycles.sample_clamp_indirect = 0.0
scene.view_settings.view_transform = 'Standard'
bpy.context.view_layer.update()

# ---- added for rendering (the .blend has no active camera and no usable light): camera, sun
cam_auto = bpy.data.cameras.new('AutoCamera')
cam_auto.lens = 50.0
cam_auto.sensor_width = 36.0
cam_auto.clip_end = 1000.0
ob_auto_camera = bpy.data.objects.new('AutoCamera', cam_auto)
scene.collection.objects.link(ob_auto_camera)
ob_auto_camera.location = (2.61695, -3.14034, 2.09856)
ob_auto_camera.rotation_euler = (1.09748, -7.21219e-08, 0.694738)
scene.camera = ob_auto_camera
light_auto_sun = bpy.data.lights.new('AutoSun', 'SUN')
light_auto_sun.energy = 3.0
light_auto_sun.angle = 0.0523599
ob_auto_sun = bpy.data.objects.new('AutoSun', light_auto_sun)
scene.collection.objects.link(ob_auto_sun)
ob_auto_sun.rotation_euler = (0.872665, 0.174533, 0.523599)
bpy.context.view_layer.update()
